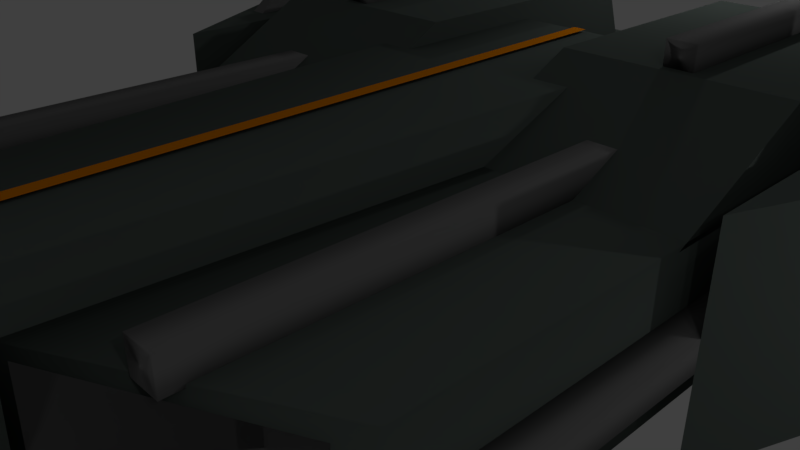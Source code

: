 # Source: raumschiff.blend  (saved by Blender 2.79.0; exported with 4.5.12 LTS)
import bpy
from mathutils import Matrix  # noqa: F401  (used for matrix-valued properties, if any)

bpy.ops.wm.read_factory_settings(use_empty=True)
scene = bpy.context.scene
scene.name = 'Scene'

# ---- collections
col_collection_1 = bpy.data.collections.new('Collection 1'); scene.collection.children.link(col_collection_1)

# ---- materials (node trees are filled in below, after node groups)
mat_material_001 = bpy.data.materials.new('Material.001')
mat_material_001.alpha_threshold = 0.0
mat_material_001.use_transparent_shadow = False
mat_material_001.diffuse_color = (0.1679, 0.1679, 0.1679, 1.0)
mat_material_001.roughness = 0.5
mat_material_008 = bpy.data.materials.new('Material.008')
mat_material_008.alpha_threshold = 0.0
mat_material_008.use_transparent_shadow = False
mat_material_008.diffuse_color = (0.8, 0.2389, 0.0, 1.0)
mat_material_008.roughness = 0.5
mat_material_005 = bpy.data.materials.new('Material.005')
mat_material_005.alpha_threshold = 0.0
mat_material_005.use_transparent_shadow = False
mat_material_005.diffuse_color = (0.0, 0.0, 0.0, 1.0)
mat_material_005.roughness = 0.5
mat_material_004 = bpy.data.materials.new('Material.004')
mat_material_004.alpha_threshold = 0.0
mat_material_004.use_transparent_shadow = False
mat_material_004.diffuse_color = (0.08866, 0.107, 0.09759, 1.0)
mat_material_004.roughness = 0.5

# ---- material node trees

# ---- world
world_world = bpy.data.worlds.new('World'); scene.world = world_world
world_world.color = (0.05088, 0.05088, 0.05088)
world_world.use_sun_shadow = False
world_world.sun_shadow_jitter_overblur = 0.0
world_world.cycles.sampling_method = 'MANUAL'

# ---- cameras
cam_camera = bpy.data.cameras.new('Camera')
cam_camera.clip_end = 100.0
cam_camera.lens = 35.0
cam_camera.sensor_width = 32.0
cam_camera.sensor_height = 18.0
cam_camera.ortho_scale = 7.314
cam_camera.dof.focus_distance = 0.0
cam_camera.dof.aperture_fstop = 128.0

# ---- lights
light_point_006 = bpy.data.lights.new('Point.006', 'POINT')
light_point_006.transmission_factor = 0.0
light_point_006.energy = 100.0
light_point_006.shadow_buffer_clip_start = 0.5
light_point_006.shadow_soft_size = 0.1
light_point_006.shadow_maximum_resolution = 0.006
light_point_006.use_absolute_resolution = True
light_point_005 = bpy.data.lights.new('Point.005', 'POINT')
light_point_005.transmission_factor = 0.0
light_point_005.energy = 100.0
light_point_005.shadow_buffer_clip_start = 0.5
light_point_005.shadow_soft_size = 0.1
light_point_005.shadow_maximum_resolution = 0.006
light_point_005.use_absolute_resolution = True
light_point_004 = bpy.data.lights.new('Point.004', 'POINT')
light_point_004.transmission_factor = 0.0
light_point_004.energy = 100.0
light_point_004.shadow_buffer_clip_start = 0.5
light_point_004.shadow_soft_size = 0.1
light_point_004.shadow_maximum_resolution = 0.006
light_point_004.use_absolute_resolution = True
light_point_002 = bpy.data.lights.new('Point.002', 'POINT')
light_point_002.transmission_factor = 0.0
light_point_002.energy = 100.0
light_point_002.shadow_buffer_clip_start = 0.5
light_point_002.shadow_soft_size = 0.1
light_point_002.shadow_maximum_resolution = 0.006
light_point_002.use_absolute_resolution = True
light_point = bpy.data.lights.new('Point', 'POINT')
light_point.transmission_factor = 0.0
light_point.energy = 100.0
light_point.shadow_buffer_clip_start = 0.5
light_point.shadow_soft_size = 0.1
light_point.shadow_maximum_resolution = 0.006
light_point.use_absolute_resolution = True
light_lamp = bpy.data.lights.new('Lamp', 'POINT')
light_lamp.transmission_factor = 0.0
light_lamp.cutoff_distance = 30.0
light_lamp.energy = 100.0
light_lamp.shadow_buffer_clip_start = 1.001
light_lamp.shadow_soft_size = 0.1
light_lamp.shadow_maximum_resolution = 0.006
light_lamp.use_absolute_resolution = True

# ---- meshes
me_cube_014 = bpy.data.meshes.new('Cube.014')
me_cube_014.from_pydata([(-1.0, -1.0, -1.0), (-1.0, -1.0, 1.0), (-1.0, 1.0, -1.0), (-1.0, 1.0, 1.0), (1.0, -1.0, -1.0), (1.0, -1.0, 1.0), (1.0, 1.0, -1.0), (1.0, 1.0, 1.0)], [], [(0, 1, 3, 2), (2, 3, 7, 6), (6, 7, 5, 4), (4, 5, 1, 0), (2, 6, 4, 0), (7, 3, 1, 5)])
me_cube_014.polygons.foreach_set('use_smooth', [True] * 6)
me_cube_014.materials.append(mat_material_001)
me_cube_014.use_remesh_preserve_volume = False
me_cube_014.use_remesh_preserve_attributes = False
me_cube_014.use_mirror_vertex_groups = False
me_cube_014.update()
me_cube_013 = bpy.data.meshes.new('Cube.013')
me_cube_013.from_pydata([(-1.0, -1.0, -1.0), (-1.0, -1.0, 1.0), (-1.0, 1.0, -1.0), (-1.0, 1.0, 1.0), (1.0, -1.0, -1.0), (1.0, -1.0, 1.0), (1.0, 1.0, -1.0), (1.0, 1.0, 1.0)], [], [(0, 1, 3, 2), (2, 3, 7, 6), (6, 7, 5, 4), (4, 5, 1, 0), (2, 6, 4, 0), (7, 3, 1, 5)])
me_cube_013.polygons.foreach_set('use_smooth', [True] * 6)
me_cube_013.materials.append(mat_material_001)
me_cube_013.use_remesh_preserve_volume = False
me_cube_013.use_remesh_preserve_attributes = False
me_cube_013.use_mirror_vertex_groups = False
me_cube_013.update()
me_cube_011 = bpy.data.meshes.new('Cube.011')
me_cube_011.from_pydata([(-1.0, -1.0, -1.0), (-1.0, -1.0, 1.0), (-1.0, 1.0, -1.0), (-1.0, 1.0, 1.0), (1.0, -1.0, -1.0), (1.0, -1.0, 1.0), (1.0, 1.0, -1.0), (1.0, 1.0, 1.0)], [], [(0, 1, 3, 2), (2, 3, 7, 6), (6, 7, 5, 4), (4, 5, 1, 0), (2, 6, 4, 0), (7, 3, 1, 5)])
me_cube_011.polygons.foreach_set('use_smooth', [True] * 6)
me_cube_011.materials.append(mat_material_001)
me_cube_011.use_remesh_preserve_volume = False
me_cube_011.use_remesh_preserve_attributes = False
me_cube_011.use_mirror_vertex_groups = False
me_cube_011.update()
me_cube_007 = bpy.data.meshes.new('Cube.007')
me_cube_007.from_pydata([(-1.0, -1.0, -1.0), (-1.0, -1.0, 1.0), (-1.0, 1.0, -1.0), (-1.0, 1.0, 1.0), (1.0, -1.0, -1.0), (1.0, -1.0, 1.0), (1.0, 1.0, -1.0), (1.0, 1.0, 1.0)], [], [(0, 1, 3, 2), (2, 3, 7, 6), (6, 7, 5, 4), (4, 5, 1, 0), (2, 6, 4, 0), (7, 3, 1, 5)])
me_cube_007.polygons.foreach_set('use_smooth', [True] * 6)
me_cube_007.materials.append(mat_material_001)
me_cube_007.use_remesh_preserve_volume = False
me_cube_007.use_remesh_preserve_attributes = False
me_cube_007.use_mirror_vertex_groups = False
me_cube_007.update()
me_plane_010 = bpy.data.meshes.new('Plane.010')
me_plane_010.from_pydata([(-1.0, -1.0, 0.0), (1.0, -1.0, 0.0), (-1.0, 1.0, 0.0), (1.0, 1.0, 0.0)], [], [(0, 1, 3, 2)])
me_plane_010.materials.append(mat_material_008)
me_plane_010.use_remesh_preserve_volume = False
me_plane_010.use_remesh_preserve_attributes = False
me_plane_010.use_mirror_vertex_groups = False
me_plane_010.update()
me_plane_002 = bpy.data.meshes.new('Plane.002')
me_plane_002.from_pydata([(-1.0, -1.0, 0.0), (1.0, -1.0, 0.0), (-1.0, 1.0, 0.0), (1.0, 1.0, 0.0)], [], [(0, 1, 3, 2)])
me_plane_002.materials.append(mat_material_008)
me_plane_002.use_remesh_preserve_volume = False
me_plane_002.use_remesh_preserve_attributes = False
me_plane_002.use_mirror_vertex_groups = False
me_plane_002.update()
me_plane_009 = bpy.data.meshes.new('Plane.009')
me_plane_009.from_pydata([(-1.0, -1.0, 0.0), (1.0, -1.0, 0.0), (-1.0, 1.0, 0.0), (1.0, 1.0, 0.0)], [], [(0, 1, 3, 2)])
me_plane_009.materials.append(mat_material_008)
me_plane_009.use_remesh_preserve_volume = False
me_plane_009.use_remesh_preserve_attributes = False
me_plane_009.use_mirror_vertex_groups = False
me_plane_009.update()
me_plane_008 = bpy.data.meshes.new('Plane.008')
me_plane_008.from_pydata([(-1.0, -1.0, 0.0), (1.0, -1.0, 0.0), (-1.0, 1.0, 0.0), (1.0, 1.0, 0.0)], [], [(0, 1, 3, 2)])
me_plane_008.materials.append(mat_material_008)
me_plane_008.use_remesh_preserve_volume = False
me_plane_008.use_remesh_preserve_attributes = False
me_plane_008.use_mirror_vertex_groups = False
me_plane_008.update()
me_plane_007 = bpy.data.meshes.new('Plane.007')
me_plane_007.from_pydata([(-1.0, -1.0, 0.0), (1.0, -1.0, 0.0), (-1.0, 1.0, 0.0), (1.0, 1.0, 0.0)], [], [(0, 1, 3, 2)])
me_plane_007.materials.append(mat_material_008)
me_plane_007.use_remesh_preserve_volume = False
me_plane_007.use_remesh_preserve_attributes = False
me_plane_007.use_mirror_vertex_groups = False
me_plane_007.update()
me_plane_006 = bpy.data.meshes.new('Plane.006')
me_plane_006.from_pydata([(-1.0, -1.0, 0.0), (1.0, -1.0, 0.0), (-1.0, 1.0, 0.0), (1.0, 1.0, 0.0)], [], [(0, 1, 3, 2)])
me_plane_006.materials.append(mat_material_005)
me_plane_006.use_remesh_preserve_volume = False
me_plane_006.use_remesh_preserve_attributes = False
me_plane_006.use_mirror_vertex_groups = False
me_plane_006.update()
me_plane_005 = bpy.data.meshes.new('Plane.005')
me_plane_005.from_pydata([(-1.0, -1.0, 0.0), (1.0, -1.0, 0.0), (-1.0, 1.0, 0.0), (1.0, 1.0, 0.0)], [], [(0, 1, 3, 2)])
me_plane_005.materials.append(mat_material_005)
me_plane_005.use_remesh_preserve_volume = False
me_plane_005.use_remesh_preserve_attributes = False
me_plane_005.use_mirror_vertex_groups = False
me_plane_005.update()
me_plane_004 = bpy.data.meshes.new('Plane.004')
me_plane_004.from_pydata([(-1.0, -1.0, 0.0), (1.0, -1.0, 0.0), (-1.0, 1.0, 0.0), (1.0, 1.0, 0.0)], [], [(0, 1, 3, 2)])
me_plane_004.polygons.foreach_set('use_smooth', [True] * 1)
me_plane_004.materials.append(mat_material_001)
me_plane_004.use_remesh_preserve_volume = False
me_plane_004.use_remesh_preserve_attributes = False
me_plane_004.use_mirror_vertex_groups = False
me_plane_004.update()
me_plane_003 = bpy.data.meshes.new('Plane.003')
me_plane_003.from_pydata([(-1.0, -1.0, 0.0), (1.0, -1.0, 0.0), (-1.0, 1.0, 0.0), (1.0, 1.0, 0.0)], [], [(0, 1, 3, 2)])
me_plane_003.polygons.foreach_set('use_smooth', [True] * 1)
me_plane_003.materials.append(mat_material_001)
me_plane_003.use_remesh_preserve_volume = False
me_plane_003.use_remesh_preserve_attributes = False
me_plane_003.use_mirror_vertex_groups = False
me_plane_003.update()
me_plane_001 = bpy.data.meshes.new('Plane.001')
me_plane_001.from_pydata([(-1.0, -1.0, 0.0), (1.0, -1.0, 0.0), (-1.0, 1.0, 0.0), (1.0, 1.0, 0.0)], [], [(0, 1, 3, 2)])
me_plane_001.polygons.foreach_set('use_smooth', [True] * 1)
me_plane_001.materials.append(mat_material_001)
me_plane_001.use_remesh_preserve_volume = False
me_plane_001.use_remesh_preserve_attributes = False
me_plane_001.use_mirror_vertex_groups = False
me_plane_001.update()
me_plane = bpy.data.meshes.new('Plane')
me_plane.from_pydata([(-1.0, -1.0, 0.0), (1.0, -1.0, 0.0), (-1.0, 1.0, 0.0), (1.0, 1.0, 0.0)], [], [(0, 1, 3, 2)])
me_plane.polygons.foreach_set('use_smooth', [True] * 1)
me_plane.materials.append(mat_material_001)
me_plane.use_remesh_preserve_volume = False
me_plane.use_remesh_preserve_attributes = False
me_plane.use_mirror_vertex_groups = False
me_plane.update()
me_cube_012 = bpy.data.meshes.new('Cube.012')
me_cube_012.from_pydata([(-1.0, -1.0, -1.0), (-0.3937, 0.0957, 1.0), (-1.0, 1.0, -1.0), (0.4311, 1.0, 1.0), (1.0, -1.0, -1.0), (-0.0236, 0.08394, 1.0), (1.0, 1.0, -1.0), (0.8201, 1.0, 1.0)], [], [(0, 1, 3, 2), (2, 3, 7, 6), (6, 7, 5, 4), (4, 5, 1, 0), (2, 6, 4, 0), (7, 3, 1, 5)])
me_cube_012.materials.append(mat_material_001)
me_cube_012.use_remesh_preserve_volume = False
me_cube_012.use_remesh_preserve_attributes = False
me_cube_012.use_mirror_vertex_groups = False
me_cube_012.update()
me_cube_010 = bpy.data.meshes.new('Cube.010')
me_cube_010.from_pydata([(-1.0, -1.0, -1.0), (0.3182, 0.0957, 1.0), (-1.0, 1.0, -1.0), (0.7832, 1.0, 1.0), (1.0, -1.0, -1.0), (0.5181, 0.08394, 1.0), (1.0, 1.0, -1.0), (1.0, 1.0, 1.0)], [], [(0, 1, 3, 2), (2, 3, 7, 6), (6, 7, 5, 4), (4, 5, 1, 0), (2, 6, 4, 0), (7, 3, 1, 5)])
me_cube_010.materials.append(mat_material_001)
me_cube_010.use_remesh_preserve_volume = False
me_cube_010.use_remesh_preserve_attributes = False
me_cube_010.use_mirror_vertex_groups = False
me_cube_010.update()
me_cube_009 = bpy.data.meshes.new('Cube.009')
me_cube_009.from_pydata([(-1.0, -0.3538, -1.0), (-1.0, -0.3642, 1.0), (-1.0, 1.0, -1.0), (-1.0, 1.0, 1.0), (1.0, -1.0, -1.0), (1.0, -1.0, 1.0), (1.0, 0.167, -1.0), (1.0, 0.1097, 1.0)], [], [(0, 1, 3, 2), (2, 3, 7, 6), (6, 7, 5, 4), (4, 5, 1, 0), (2, 6, 4, 0), (7, 3, 1, 5)])
me_cube_009.materials.append(mat_material_004)
me_cube_009.use_remesh_preserve_volume = False
me_cube_009.use_remesh_preserve_attributes = False
me_cube_009.use_mirror_vertex_groups = False
me_cube_009.update()
me_cube_008 = bpy.data.meshes.new('Cube.008')
me_cube_008.from_pydata([(-1.0, -0.3538, -1.0), (-1.0, -0.3642, 1.0), (-1.0, 1.0, -1.0), (-1.0, 1.0, 1.0), (1.0, -1.0, -1.0), (1.0, -1.0, 1.0), (1.0, 0.167, -1.0), (1.0, 0.1097, 1.0)], [], [(0, 1, 3, 2), (2, 3, 7, 6), (6, 7, 5, 4), (4, 5, 1, 0), (2, 6, 4, 0), (7, 3, 1, 5)])
me_cube_008.materials.append(mat_material_004)
me_cube_008.use_remesh_preserve_volume = False
me_cube_008.use_remesh_preserve_attributes = False
me_cube_008.use_mirror_vertex_groups = False
me_cube_008.update()
me_cube_006 = bpy.data.meshes.new('Cube.006')
me_cube_006.from_pydata([(-1.0, -1.0, -1.0), (-1.0, -1.0, 1.0), (-1.0, 1.0, -1.0), (-1.0, 1.0, 1.0), (1.0, -1.0, -1.0), (1.0, -1.0, 1.0), (1.0, 1.0, -1.0), (1.0, 1.0, 1.0)], [], [(0, 1, 3, 2), (2, 3, 7, 6), (6, 7, 5, 4), (4, 5, 1, 0), (2, 6, 4, 0), (7, 3, 1, 5)])
me_cube_006.polygons.foreach_set('use_smooth', [True] * 6)
me_cube_006.materials.append(mat_material_001)
me_cube_006.use_remesh_preserve_volume = False
me_cube_006.use_remesh_preserve_attributes = False
me_cube_006.use_mirror_vertex_groups = False
me_cube_006.update()
me_cube_005 = bpy.data.meshes.new('Cube.005')
me_cube_005.from_pydata([(-1.0, -1.0, -1.0), (-1.0, -1.0, 1.0), (-1.0, 1.0, -1.0), (-1.0, 1.0, 1.0), (1.0, -1.0, -1.0), (1.0, -1.0, 1.0), (1.0, 1.0, -1.0), (1.0, 1.0, 1.0)], [], [(0, 1, 3, 2), (2, 3, 7, 6), (6, 7, 5, 4), (4, 5, 1, 0), (2, 6, 4, 0), (7, 3, 1, 5)])
me_cube_005.polygons.foreach_set('use_smooth', [True] * 6)
me_cube_005.materials.append(mat_material_001)
me_cube_005.use_remesh_preserve_volume = False
me_cube_005.use_remesh_preserve_attributes = False
me_cube_005.use_mirror_vertex_groups = False
me_cube_005.update()
me_cube_004 = bpy.data.meshes.new('Cube.004')
me_cube_004.from_pydata([(-1.0, -1.0, -1.0), (-1.0, -0.4177, 1.0), (-1.0, 1.132, -1.0), (-1.0, 1.0, 1.0), (1.0, -1.0, -1.0), (1.0, -0.3912, 1.0), (1.0, 1.124, -1.0), (1.0, 1.0, 1.0)], [], [(0, 1, 3, 2), (2, 3, 7, 6), (6, 7, 5, 4), (4, 5, 1, 0), (2, 6, 4, 0), (7, 3, 1, 5)])
me_cube_004.materials.append(mat_material_004)
me_cube_004.use_remesh_preserve_volume = False
me_cube_004.use_remesh_preserve_attributes = False
me_cube_004.use_mirror_vertex_groups = False
me_cube_004.update()
me_cube_003 = bpy.data.meshes.new('Cube.003')
me_cube_003.from_pydata([(-1.0, -1.0, -1.0), (-1.0, -1.0, 1.0), (-1.0, 0.6394, -1.0), (-1.0, 1.0, 1.0), (1.0, -0.7748, -1.0), (1.0, -0.7328, 1.0), (1.0, 0.6388, -1.0), (1.0, 1.0, 1.0)], [], [(0, 1, 3, 2), (2, 3, 7, 6), (6, 7, 5, 4), (4, 5, 1, 0), (2, 6, 4, 0), (7, 3, 1, 5)])
me_cube_003.polygons.foreach_set('use_smooth', [True] * 6)
me_cube_003.materials.append(mat_material_004)
me_cube_003.use_remesh_preserve_volume = False
me_cube_003.use_remesh_preserve_attributes = False
me_cube_003.use_mirror_vertex_groups = False
me_cube_003.update()
me_cube_002 = bpy.data.meshes.new('Cube.002')
me_cube_002.from_pydata([(-1.0, -0.7376, -1.0), (-1.0, -0.7043, 1.0), (-1.0, 0.6318, -1.0), (-1.0, 1.0, 1.0), (1.0, -1.0, -1.0), (1.0, -1.0, 1.0), (1.0, 0.6333, -1.0), (1.0, 1.0, 1.0)], [], [(0, 1, 3, 2), (2, 3, 7, 6), (6, 7, 5, 4), (4, 5, 1, 0), (2, 6, 4, 0), (7, 3, 1, 5)])
me_cube_002.polygons.foreach_set('use_smooth', [True] * 6)
me_cube_002.materials.append(mat_material_004)
me_cube_002.use_remesh_preserve_volume = False
me_cube_002.use_remesh_preserve_attributes = False
me_cube_002.use_mirror_vertex_groups = False
me_cube_002.update()
me_cube_001 = bpy.data.meshes.new('Cube.001')
me_cube_001.from_pydata([(-1.0, -1.0, -1.0), (-1.0, -0.3171, 1.0), (-1.0, 1.123, -1.0), (-1.0, 1.0, 1.0), (1.0, -1.0, -1.0), (1.0, -0.2923, 1.0), (1.0, 1.127, -1.0), (1.0, 1.0, 1.0)], [], [(0, 1, 3, 2), (2, 3, 7, 6), (6, 7, 5, 4), (4, 5, 1, 0), (2, 6, 4, 0), (7, 3, 1, 5)])
me_cube_001.materials.append(mat_material_004)
me_cube_001.use_remesh_preserve_volume = False
me_cube_001.use_remesh_preserve_attributes = False
me_cube_001.use_mirror_vertex_groups = False
me_cube_001.update()
me_cube = bpy.data.meshes.new('Cube')
me_cube.from_pydata([(1.0, 1.0, -1.0), (0.2906, -1.153, -0.9582), (-0.1872, -1.159, -0.912), (-1.0, 1.0, -1.0), (1.0, 1.0, 1.0), (0.5697, -0.6828, 0.9394), (-0.5579, -0.6715, 0.9131), (-1.0, 1.0, 1.0)], [], [(0, 1, 2, 3), (4, 7, 6, 5), (0, 4, 5, 1), (1, 5, 6, 2), (2, 6, 7, 3), (4, 0, 3, 7)])
me_cube.polygons.foreach_set('use_smooth', [True] * 6)
me_cube.materials.append(mat_material_004)
me_cube.use_remesh_preserve_volume = False
me_cube.use_remesh_preserve_attributes = False
me_cube.use_mirror_vertex_groups = False
me_cube.update()

# ---- curves / text
cu_beziercircle = bpy.data.curves.new('BezierCircle', 'CURVE')
cu_beziercircle.dimensions = '3D'
_sp = cu_beziercircle.splines.new('BEZIER'); _sp.bezier_points.add(3)
_sp.bezier_points.foreach_set('co', [-1.0, 0.0, 0.0, 0.0, 1.0, 0.0, 1.0, 0.0, 0.0, 0.0, -1.0, 0.0])
_sp.bezier_points.foreach_set('handle_left', [-1.0, -0.5521, 0.0, -0.5521, 1.0, 0.0, 1.0, 0.5521, 0.0, 0.5521, -1.0, 0.0])
_sp.bezier_points.foreach_set('handle_right', [-1.0, 0.5521, 0.0, 0.5521, 1.0, 0.0, 1.0, -0.5521, 0.0, -0.5521, -1.0, 0.0])
for _p, _l, _r in zip(_sp.bezier_points, ['AUTO', 'AUTO', 'AUTO', 'AUTO'], ['AUTO', 'AUTO', 'AUTO', 'AUTO']): _p.handle_left_type = _l; _p.handle_right_type = _r
_sp.order_u = 0
_sp.order_v = 0
_sp.use_cyclic_u = True
cu_beziercircle.use_path = True
cu_beziercircle.use_path_clamp = True
cu_beziercircle.bevel_resolution = 0
cu_beziercircle.fill_mode = 'HALF'

# ---- objects
ob_cube_014 = bpy.data.objects.new('Cube.014', me_cube_014)
ob_cube_013 = bpy.data.objects.new('Cube.013', me_cube_013)
ob_cube_012 = bpy.data.objects.new('Cube.012', me_cube_011)
ob_cube_011 = bpy.data.objects.new('Cube.011', me_cube_007)
ob_plane_010 = bpy.data.objects.new('Plane.010', me_plane_010)
ob_plane_009 = bpy.data.objects.new('Plane.009', me_plane_002)
ob_plane_008 = bpy.data.objects.new('Plane.008', me_plane_009)
ob_plane_007 = bpy.data.objects.new('Plane.007', me_plane_008)
ob_plane_006 = bpy.data.objects.new('Plane.006', me_plane_007)
ob_plane_005 = bpy.data.objects.new('Plane.005', me_plane_006)
ob_plane_004 = bpy.data.objects.new('Plane.004', me_plane_005)
ob_point_006 = bpy.data.objects.new('Point.006', light_point_006)
ob_point_005 = bpy.data.objects.new('Point.005', light_point_005)
ob_point_004 = bpy.data.objects.new('Point.004', light_point_004)
ob_point_002 = bpy.data.objects.new('Point.002', light_point_002)
ob_point = bpy.data.objects.new('Point', light_point)
ob_plane_003 = bpy.data.objects.new('Plane.003', me_plane_004)
ob_plane_002 = bpy.data.objects.new('Plane.002', me_plane_003)
ob_plane_001 = bpy.data.objects.new('Plane.001', me_plane_001)
ob_plane = bpy.data.objects.new('Plane', me_plane)
ob_cube_010 = bpy.data.objects.new('Cube.010', me_cube_012)
ob_cube_009 = bpy.data.objects.new('Cube.009', me_cube_010)
ob_cube_008 = bpy.data.objects.new('Cube.008', me_cube_009)
ob_cube_007 = bpy.data.objects.new('Cube.007', me_cube_008)
ob_cube_006 = bpy.data.objects.new('Cube.006', me_cube_006)
ob_cube_005 = bpy.data.objects.new('Cube.005', me_cube_005)
ob_cube_004 = bpy.data.objects.new('Cube.004', me_cube_004)
ob_cube_003 = bpy.data.objects.new('Cube.003', me_cube_003)
ob_cube_002 = bpy.data.objects.new('Cube.002', me_cube_002)
ob_cube_001 = bpy.data.objects.new('Cube.001', me_cube_001)
ob_beziercircle = bpy.data.objects.new('BezierCircle', cu_beziercircle)
ob_cube = bpy.data.objects.new('Cube', me_cube)
ob_lamp = bpy.data.objects.new('Lamp', light_lamp)
ob_camera = bpy.data.objects.new('Camera', cam_camera)

# ---- transforms, parenting, visibility, modifiers, constraints
ob_cube_014.location = (-2.772, -1.306, 1.664)
ob_cube_014.scale = (0.2, 3.0, 0.2)
ob_cube_014.lineart.crease_threshold = 0.0
ob_cube_013.location = (2.475, -1.337, 1.664)
ob_cube_013.scale = (0.2, 3.0, 0.2)
ob_cube_013.lineart.crease_threshold = 0.0
ob_cube_012.location = (-2.766, 4.271, 2.575)
ob_cube_012.scale = (0.2, 2.0, 0.2)
ob_cube_012.lineart.crease_threshold = 0.0
ob_cube_011.location = (2.509, 4.478, 2.575)
ob_cube_011.scale = (0.2, 1.88, 0.2)
ob_cube_011.lineart.crease_threshold = 0.0
ob_plane_010.location = (-5.351, 4.289, 0.6327)
ob_plane_010.rotation_euler = (0.0, 1.571, 0.0)
ob_plane_010.scale = (0.1, 2.0, 1.0)
ob_plane_010.lineart.crease_threshold = 0.0
ob_plane_009.location = (5.442, 4.602, 0.6327)
ob_plane_009.rotation_euler = (0.0, 1.571, 0.0)
ob_plane_009.scale = (0.1, 1.67, 1.0)
ob_plane_009.lineart.crease_threshold = 0.0
ob_plane_008.location = (5.788, 4.743, 0.6138)
ob_plane_008.rotation_euler = (0.7121, 0.0, 0.0)
ob_plane_008.scale = (0.0, 1.97, 0.0)
ob_plane_008.lineart.crease_threshold = 0.0
ob_plane_007.location = (0.002712, -9.087, 1.014)
ob_plane_007.rotation_euler = (0.6702, 0.0, 0.0)
ob_plane_007.scale = (0.1, 1.83, 1.0)
ob_plane_007.lineart.crease_threshold = 0.0
ob_plane_006.location = (-0.0005862, -1.75, 2.17)
ob_plane_006.rotation_euler = (0.006981, 0.0, 0.0)
ob_plane_006.scale = (0.1, 5.92, 1.0)
ob_plane_006.lineart.crease_threshold = 0.0
ob_plane_005.location = (-0.9738, -6.426, 0.9695)
ob_plane_005.rotation_euler = (0.0, 1.473, 0.0576)
ob_plane_005.scale = (0.95, 0.55, 0.85)
ob_plane_005.lineart.crease_threshold = 0.0
ob_plane_004.location = (1.048, -6.426, 0.9695)
ob_plane_004.rotation_euler = (0.0, 1.616, -0.0576)
ob_plane_004.scale = (0.95, 0.55, 0.85)
ob_plane_004.lineart.crease_threshold = 0.0
ob_point_006.location = (-7.123, 9.754, 5.689)
ob_point_006.rotation_euler = (-0.05934, 0.0, 0.0)
ob_point_006.scale = (1.67, 1.0, 1.0)
ob_point_006.lineart.crease_threshold = 0.0
ob_point_005.location = (9.889, -5.828, 7.486)
ob_point_005.lineart.crease_threshold = 0.0
ob_point_004.location = (12.84, -5.828, 11.62)
ob_point_004.lineart.crease_threshold = 0.0
ob_point_002.location = (1.103, 7.008, 5.3)
ob_point_002.lineart.crease_threshold = 0.0
ob_point.location = (-0.7994, -10.07, -3.801)
ob_point.lineart.crease_threshold = 0.0
ob_plane_003.location = (-2.593, -4.152, 0.8068)
ob_plane_003.rotation_euler = (1.534, 0.0, 2.618)
ob_plane_003.scale = (1.37, 0.5, 1.5)
ob_plane_003.lineart.crease_threshold = 0.0
ob_plane_002.location = (2.559, -4.29, 0.8827)
ob_plane_002.rotation_euler = (1.534, 0.0, 0.459)
ob_plane_002.scale = (1.37, 0.5, 1.5)
ob_plane_002.lineart.crease_threshold = 0.0
ob_plane_001.location = (2.559, -4.29, 0.8827)
ob_plane_001.rotation_euler = (1.534, 0.0, 0.459)
ob_plane_001.scale = (1.37, 0.5, 1.5)
ob_plane_001.lineart.crease_threshold = 0.0
ob_plane.location = (0.05902, -8.854, 1.238)
ob_plane.rotation_euler = (0.6894, 0.0, 0.0)
ob_plane.scale = (0.5, 1.0, 1.5)
ob_plane.lineart.crease_threshold = 0.0
ob_cube_010.location = (4.803, 3.115, 2.592)
ob_cube_010.scale = (0.1327, 1.327, 0.6634)
ob_cube_010.lineart.crease_threshold = 0.0
ob_cube_009.location = (-4.871, 3.115, 2.592)
ob_cube_009.scale = (0.1327, 1.327, 0.6634)
ob_cube_009.lineart.crease_threshold = 0.0
ob_cube_008.location = (4.9, 3.294, 0.5)
ob_cube_008.rotation_euler = (3.142, 0.0, 0.0)
ob_cube_008.scale = (0.5, 3.0, 1.5)
ob_cube_008.lineart.crease_threshold = 0.0
ob_cube_007.location = (-4.848, 3.294, 0.5)
ob_cube_007.scale = (0.5, 3.0, 1.5)
ob_cube_007.lineart.crease_threshold = 0.0
ob_cube_006.location = (4.2, 1.0, 0.5)
ob_cube_006.scale = (0.2, 4.0, 0.2)
ob_cube_006.lineart.crease_threshold = 0.0
ob_cube_005.location = (-4.132, 1.0, 0.5)
ob_cube_005.scale = (0.2, 4.0, 0.2)
ob_cube_005.lineart.crease_threshold = 0.0
ob_cube_004.location = (-2.535, 3.385, 1.941)
ob_cube_004.scale = (1.5, 3.0, 0.5)
ob_cube_004.lineart.crease_threshold = 0.0
ob_cube_003.location = (2.5, 1.0, 0.5)
ob_cube_003.scale = (1.5, 6.0, 1.0)
ob_cube_003.lineart.crease_threshold = 0.0
_m = ob_cube_003.modifiers.new('Fluid', 'FLUID')
ob_cube_002.location = (-2.416, 1.0, 0.5)
ob_cube_002.scale = (1.5, 6.0, 1.0)
ob_cube_002.lineart.crease_threshold = 0.0
ob_cube_001.location = (2.5, 3.385, 1.941)
ob_cube_001.scale = (1.5, 3.0, 0.5)
ob_cube_001.lineart.crease_threshold = 0.0
ob_beziercircle.location = (0.0, 0.0, 0.0)
ob_beziercircle.lineart.crease_threshold = 0.0
ob_cube.location = (0.0, -2.885, 0.9777)
ob_cube.scale = (2.15, 8.5, 1.5)
ob_cube.lock_rotations_4d = False
ob_cube.empty_display_type = 'ARROWS'
ob_cube.lineart.crease_threshold = 0.0
_m = ob_cube.modifiers.new('DataTransfer', 'DATA_TRANSFER')
_m = ob_cube.modifiers.new('Smooth', 'SMOOTH')
_m.factor = 0.59
_m = ob_cube.modifiers.new('Curve', 'CURVE')
_m = ob_cube.modifiers.new('Triangulate', 'TRIANGULATE')
ob_lamp.location = (9.36, 3.198, 2.457)
ob_lamp.rotation_euler = (0.6503, 0.05522, 1.866)
ob_lamp.lock_rotations_4d = False
ob_lamp.empty_display_type = 'ARROWS'
ob_lamp.color = (0.0, 0.0, 0.0, 0.0)
ob_lamp.lineart.crease_threshold = 0.0
ob_camera.location = (7.481, -6.508, 5.344)
ob_camera.rotation_euler = (1.109, 0.0, 0.8149)
ob_camera.lock_rotations_4d = False
ob_camera.empty_display_type = 'ARROWS'
ob_camera.color = (0.0, 0.0, 0.0, 0.0)
ob_camera.display_type = 'WIRE'
ob_camera.lineart.crease_threshold = 0.0

# ---- collection membership
col_collection_1.objects.link(ob_cube_014)
col_collection_1.objects.link(ob_cube_013)
col_collection_1.objects.link(ob_cube_012)
col_collection_1.objects.link(ob_cube_011)
col_collection_1.objects.link(ob_plane_010)
col_collection_1.objects.link(ob_plane_009)
col_collection_1.objects.link(ob_plane_008)
col_collection_1.objects.link(ob_plane_007)
col_collection_1.objects.link(ob_plane_006)
col_collection_1.objects.link(ob_plane_005)
col_collection_1.objects.link(ob_plane_004)
col_collection_1.objects.link(ob_point_006)
col_collection_1.objects.link(ob_point_005)
col_collection_1.objects.link(ob_point_004)
col_collection_1.objects.link(ob_point_002)
col_collection_1.objects.link(ob_point)
col_collection_1.objects.link(ob_plane_003)
col_collection_1.objects.link(ob_plane_002)
col_collection_1.objects.link(ob_plane_001)
col_collection_1.objects.link(ob_plane)
col_collection_1.objects.link(ob_cube_010)
col_collection_1.objects.link(ob_cube_009)
col_collection_1.objects.link(ob_cube_008)
col_collection_1.objects.link(ob_cube_007)
col_collection_1.objects.link(ob_cube_006)
col_collection_1.objects.link(ob_cube_005)
col_collection_1.objects.link(ob_cube_004)
col_collection_1.objects.link(ob_cube_003)
col_collection_1.objects.link(ob_cube_002)
col_collection_1.objects.link(ob_cube_001)
col_collection_1.objects.link(ob_beziercircle)
col_collection_1.objects.link(ob_cube)
col_collection_1.objects.link(ob_lamp)
col_collection_1.objects.link(ob_camera)

# ---- scene / render settings (as saved in the file)
scene.camera = ob_camera
scene.frame_start = 1; scene.frame_end = 250; scene.frame_set(1)
scene.render.engine = 'BLENDER_EEVEE_NEXT'
scene.render.resolution_percentage = 50
scene.render.dither_intensity = 0.0
scene.cycles.use_denoising = False
scene.cycles.samples = 128
scene.cycles.sampling_pattern = 'TABULATED_SOBOL'
scene.cycles.use_adaptive_sampling = False
scene.cycles.use_light_tree = False
scene.cycles.blur_glossy = 0.0
scene.cycles.sample_clamp_indirect = 0.0
scene.view_settings.view_transform = 'Standard'
bpy.context.view_layer.update()
